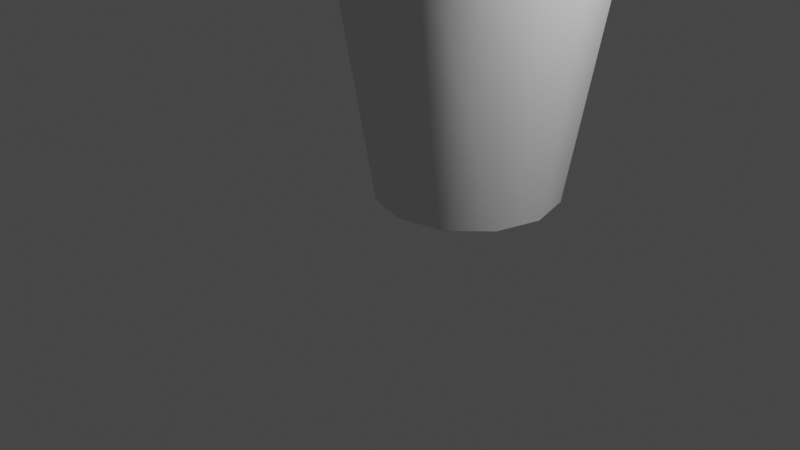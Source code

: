 # Source: Mug.blend  (saved by Blender 3.3.6; exported with 4.5.12 LTS)
import bpy
from mathutils import Matrix  # noqa: F401  (used for matrix-valued properties, if any)

bpy.ops.wm.read_factory_settings(use_empty=True)
scene = bpy.context.scene
scene.name = 'Scene'

# ---- collections
col_collection = bpy.data.collections.new('Collection'); scene.collection.children.link(col_collection)

# ---- materials (node trees are filled in below, after node groups)
mat_mug = bpy.data.materials.new('Mug')
mat_mug.use_transparent_shadow = False
mat_liquid = bpy.data.materials.new('Liquid')
mat_liquid.use_transparent_shadow = False

# ---- node groups
ng_auto_smooth = bpy.data.node_groups.new('Auto Smooth', 'GeometryNodeTree')
_s = ng_auto_smooth.interface.new_socket(name='Geometry', in_out='OUTPUT', socket_type='NodeSocketGeometry')
_s = ng_auto_smooth.interface.new_socket(name='Geometry', in_out='INPUT', socket_type='NodeSocketGeometry')
_s = ng_auto_smooth.interface.new_socket(name='Angle', in_out='INPUT', socket_type='NodeSocketFloat')
_s.subtype = 'ANGLE'
_s.min_value = 0.0
_s.max_value = 3.142
ng_auto_smooth.is_modifier = True
_N = ng_auto_smooth.nodes; _L = ng_auto_smooth.links
n0 = _N.new('NodeGroupOutput'); n0.name = 'Group Output'; n0.location = (480, -100)
n1 = _N.new('NodeGroupInput'); n1.name = 'Group Input'; n1.location = (-420, -300)
n2 = _N.new('NodeGroupInput'); n2.name = 'Group Input.001'; n2.location = (-60, -100)
n3 = _N.new('GeometryNodeSetShadeSmooth'); n3.name = 'Set Shade Smooth'; n3.location = (120, -100)
n3.domain = 'EDGE'
n4 = _N.new('GeometryNodeSetShadeSmooth'); n4.name = 'Set Shade Smooth.001'; n4.location = (300, -100)
n5 = _N.new('GeometryNodeInputMeshEdgeAngle'); n5.name = 'Edge Angle'; n5.location = (-420, -220)
n6 = _N.new('GeometryNodeInputEdgeSmooth'); n6.name = 'Is Edge Smooth'; n6.location = (-60, -160)
n7 = _N.new('GeometryNodeInputShadeSmooth'); n7.name = 'Is Face Smooth'; n7.location = (-240, -340)
n8 = _N.new('FunctionNodeBooleanMath'); n8.name = 'Boolean Math'; n8.location = (-60, -220)
n9 = _N.new('FunctionNodeCompare'); n9.name = 'Compare'; n9.location = (-240, -180)
n9.operation = 'LESS_EQUAL'
_L.new(n5.outputs[0], n9.inputs[0])
_L.new(n4.outputs[0], n0.inputs[0])
_L.new(n1.outputs[1], n9.inputs[1])
_L.new(n9.outputs[0], n8.inputs[0])
_L.new(n7.outputs[0], n8.inputs[1])
_L.new(n2.outputs[0], n3.inputs[0])
_L.new(n6.outputs[0], n3.inputs[1])
_L.new(n3.outputs[0], n4.inputs[0])
_L.new(n8.outputs[0], n3.inputs[2])
n0.is_active_output = True

# ---- material node trees
mat_liquid.use_nodes = True; mat_liquid.node_tree.nodes.clear()
_N = mat_liquid.node_tree.nodes; _L = mat_liquid.node_tree.links
n0 = _N.new('ShaderNodeBsdfPrincipled'); n0.name = 'Principled BSDF'; n0.location = (10, 300)
n0.distribution = 'GGX'
n0.subsurface_method = 'RANDOM_WALK_SKIN'
n0.inputs[0].default_value = (0.0, 0.04897, 0.8, 1.0)
n0.inputs[3].default_value = 1.45
n0.inputs[27].default_value = (0.0, 0.0, 0.0, 1.0)
n0.inputs[28].default_value = 1.0
n1 = _N.new('ShaderNodeOutputMaterial'); n1.name = 'Material Output'; n1.location = (300, 300)
_L.new(n0.outputs[0], n1.inputs[0])
n1.is_active_output = True

# ---- world
world_world = bpy.data.worlds.new('World'); scene.world = world_world
world_world.use_nodes = True; world_world.node_tree.nodes.clear()
_N = world_world.node_tree.nodes; _L = world_world.node_tree.links
n0 = _N.new('ShaderNodeOutputWorld'); n0.name = 'World Output'; n0.location = (300, 300)
n1 = _N.new('ShaderNodeBackground'); n1.name = 'Background'; n1.location = (10, 300)
n1.inputs[0].default_value = (0.05088, 0.05088, 0.05088, 1.0)
_L.new(n1.outputs[0], n0.inputs[0])
n0.is_active_output = True
world_world.color = (0.05088, 0.05088, 0.05088)
world_world.use_sun_shadow = False
world_world.sun_shadow_jitter_overblur = 0.0

# ---- cameras
cam_camera = bpy.data.cameras.new('Camera')
cam_camera.clip_end = 100.0
cam_camera.ortho_scale = 7.314

# ---- lights
light_light = bpy.data.lights.new('Light', 'POINT')
light_light.transmission_factor = 0.0
light_light.energy = 1000.0
light_light.shadow_soft_size = 0.1
light_light.shadow_maximum_resolution = 0.006
light_light.use_absolute_resolution = True

# ---- meshes
me_cylinder = bpy.data.meshes.new('Cylinder')
me_cylinder.from_pydata([(0.0, 2.0, 6.706e-08), (-1.987e-09, 2.4, 2.5), (0.5, 1.866, 6.706e-08), (0.7, 2.212, 2.5), (0.866, 1.5, 6.706e-08), (1.212, 1.7, 2.5), (1.0, 1.0, 6.706e-08), (1.4, 1.0, 2.5), (0.866, 0.5, 6.706e-08), (1.212, 0.3, 2.5), (0.5, 0.134, 6.706e-08), (0.7, -0.2124, 2.5), (0.0, 0.0, 6.706e-08), (-1.987e-09, -0.4, 2.5), (-0.5, 0.134, 6.706e-08), (-0.7, -0.2124, 2.5), (-0.866, 0.5, 6.706e-08), (-1.212, 0.3, 2.5), (-1.0, 1.0, 6.706e-08), (-1.4, 1.0, 2.5), (-0.866, 1.5, 6.706e-08), (-1.212, 1.7, 2.5), (-0.5, 1.866, 6.706e-08), (-0.7, 2.212, 2.5), (-3.594e-09, 2.25, 3.0), (0.6249, 2.082, 3.0), (1.082, 1.625, 3.0), (1.25, 1.0, 3.0), (1.082, 0.3751, 3.0), (0.6249, -0.08234, 3.0), (-3.594e-09, -0.2498, 3.0), (-0.6249, -0.08234, 3.0), (-1.082, 0.3751, 3.0), (-1.25, 1.0, 3.0), (-1.082, 1.625, 3.0), (-0.6249, 2.082, 3.0), (0.7, 2.212, 3.0), (-1.987e-09, 2.4, 3.0), (1.212, 1.7, 3.0), (1.4, 1.0, 3.0), (1.212, 0.3, 3.0), (0.7, -0.2124, 3.0), (-1.987e-09, -0.4, 3.0), (-0.7, -0.2124, 3.0), (-1.212, 0.3, 3.0), (-1.4, 1.0, 3.0), (-1.212, 1.7, 3.0), (-0.7, 2.212, 3.0), (0.3994, 1.692, 0.4), (3.08e-09, 1.799, 0.4), (0.6918, 1.399, 0.4), (0.7988, 1.0, 0.4), (0.6918, 0.6006, 0.4), (0.3994, 0.3082, 0.4), (3.08e-09, 0.2012, 0.4), (-0.3994, 0.3082, 0.4), (-0.6918, 0.6006, 0.4), (-0.7988, 1.0, 0.4), (-0.6918, 1.399, 0.4), (-0.3994, 1.692, 0.4)], [], [(0, 1, 3, 2), (2, 3, 5, 4), (4, 5, 7, 6), (6, 7, 9, 8), (8, 9, 11, 10), (10, 11, 13, 12), (12, 13, 15, 14), (14, 15, 17, 16), (16, 17, 19, 18), (18, 19, 21, 20), (11, 9, 40, 41), (20, 21, 23, 22), (22, 23, 1, 0), (0, 2, 4, 6, 8, 10, 12, 14, 16, 18, 20, 22), (29, 28, 52, 53), (9, 7, 39, 40), (1, 23, 47, 37), (3, 1, 37, 36), (7, 5, 38, 39), (23, 21, 46, 47), (5, 3, 36, 38), (21, 19, 45, 46), (19, 17, 44, 45), (17, 15, 43, 44), (15, 13, 42, 43), (13, 11, 41, 42), (24, 25, 36, 37), (25, 26, 38, 36), (26, 27, 39, 38), (27, 28, 40, 39), (28, 29, 41, 40), (29, 30, 42, 41), (30, 31, 43, 42), (31, 32, 44, 43), (32, 33, 45, 44), (33, 34, 46, 45), (34, 35, 47, 46), (35, 24, 37, 47), (48, 49, 59, 58, 57, 56, 55, 54, 53, 52, 51, 50), (24, 35, 59, 49), (26, 25, 48, 50), (33, 32, 56, 57), (30, 29, 53, 54), (27, 26, 50, 51), (34, 33, 57, 58), (31, 30, 54, 55), (28, 27, 51, 52), (35, 34, 58, 59), (25, 24, 49, 48), (32, 31, 55, 56)])
me_cylinder.polygons.foreach_set('use_smooth', [True] * 50)
_uv = me_cylinder.uv_layers.new(name='UVMap')
_uv.uv.foreach_set('vector', [1.0, 0.5, 1.0, 1.0, 0.9167, 1.0, 0.9167, 0.5, 0.9167, 0.5, 0.9167, 1.0, 0.8333, 1.0, 0.8333, 0.5, 0.8333, 0.5, 0.8333, 1.0, 0.75, 1.0, 0.75, 0.5, 0.75, 0.5, 0.75, 1.0, 0.6667, 1.0, 0.6667, 0.5, 0.6667, 0.5, 0.6667, 1.0, 0.5833, 1.0, 0.5833, 0.5, 0.5833, 0.5, 0.5833, 1.0, 0.5, 1.0, 0.5, 0.5, 0.5, 0.5, 0.5, 1.0, 0.4167, 1.0, 0.4167, 0.5, 0.4167, 0.5, 0.4167, 1.0, 0.3333, 1.0, 0.3333, 0.5, 0.3333, 0.5, 0.3333, 1.0, 0.25, 1.0, 0.25, 0.5, 0.25, 0.5, 0.25, 1.0, 0.1667, 1.0, 0.1667, 0.5, 0.5833, 1.0, 0.6667, 1.0, 0.6667, 1.0, 0.5833, 1.0, 0.1667, 0.5, 0.1667, 1.0, 0.08333, 1.0, 0.08333, 0.5, 0.08333, 0.5, 0.08333, 1.0, 7.451e-08, 1.0, 7.451e-08, 0.5, 0.75, 0.49, 0.87, 0.4578, 0.9578, 0.37, 0.99, 0.25, 0.9578, 0.13, 0.87, 0.04215, 0.75, 0.01, 0.63, 0.04215, 0.5422, 0.13, 0.51, 0.25, 0.5422, 0.37, 0.63, 0.4578, 0.3478, 0.08058, 0.4194, 0.1522, 0.4194, 0.1522, 0.3478, 0.08058, 0.6667, 1.0, 0.75, 1.0, 0.75, 1.0, 0.6667, 1.0, 7.451e-08, 1.0, 0.08333, 1.0, 0.08333, 1.0, 7.451e-08, 1.0, 0.9167, 1.0, 1.0, 1.0, 1.0, 1.0, 0.9167, 1.0, 0.75, 1.0, 0.8333, 1.0, 0.8333, 1.0, 0.75, 1.0, 0.08333, 1.0, 0.1667, 1.0, 0.1667, 1.0, 0.08333, 1.0, 0.8333, 1.0, 0.9167, 1.0, 0.9167, 1.0, 0.8333, 1.0, 0.1667, 1.0, 0.25, 1.0, 0.25, 1.0, 0.1667, 1.0, 0.25, 1.0, 0.3333, 1.0, 0.3333, 1.0, 0.25, 1.0, 0.3333, 1.0, 0.4167, 1.0, 0.4167, 1.0, 0.3333, 1.0, 0.4167, 1.0, 0.5, 1.0, 0.5, 1.0, 0.4167, 1.0, 0.5, 1.0, 0.5833, 1.0, 0.5833, 1.0, 0.5, 1.0, 0.25, 0.4456, 0.3478, 0.4194, 0.37, 0.4578, 0.25, 0.49, 0.3478, 0.4194, 0.4194, 0.3478, 0.4578, 0.37, 0.37, 0.4578, 0.4194, 0.3478, 0.4456, 0.25, 0.49, 0.25, 0.4578, 0.37, 0.4456, 0.25, 0.4194, 0.1522, 0.4578, 0.13, 0.49, 0.25, 0.4194, 0.1522, 0.3478, 0.08058, 0.37, 0.04215, 0.4578, 0.13, 0.3478, 0.08058, 0.25, 0.05437, 0.25, 0.01, 0.37, 0.04215, 0.25, 0.05437, 0.1522, 0.08058, 0.13, 0.04215, 0.25, 0.01, 0.1522, 0.08058, 0.08058, 0.1522, 0.04215, 0.13, 0.13, 0.04215, 0.08058, 0.1522, 0.05437, 0.25, 0.01, 0.25, 0.04215, 0.13, 0.05437, 0.25, 0.08058, 0.3478, 0.04215, 0.37, 0.01, 0.25, 0.08058, 0.3478, 0.1522, 0.4194, 0.13, 0.4578, 0.04215, 0.37, 0.1522, 0.4194, 0.25, 0.4456, 0.25, 0.49, 0.13, 0.4578, 0.3478, 0.4194, 0.25, 0.4456, 0.1522, 0.4194, 0.08058, 0.3478, 0.05437, 0.25, 0.08058, 0.1522, 0.1522, 0.08058, 0.25, 0.05437, 0.3478, 0.08058, 0.4194, 0.1522, 0.4456, 0.25, 0.4194, 0.3478, 0.25, 0.4456, 0.1522, 0.4194, 0.1522, 0.4194, 0.25, 0.4456, 0.4194, 0.3478, 0.3478, 0.4194, 0.3478, 0.4194, 0.4194, 0.3478, 0.05437, 0.25, 0.08058, 0.1522, 0.08058, 0.1522, 0.05437, 0.25, 0.25, 0.05437, 0.3478, 0.08058, 0.3478, 0.08058, 0.25, 0.05437, 0.4456, 0.25, 0.4194, 0.3478, 0.4194, 0.3478, 0.4456, 0.25, 0.08058, 0.3478, 0.05437, 0.25, 0.05437, 0.25, 0.08058, 0.3478, 0.1522, 0.08058, 0.25, 0.05437, 0.25, 0.05437, 0.1522, 0.08058, 0.4194, 0.1522, 0.4456, 0.25, 0.4456, 0.25, 0.4194, 0.1522, 0.1522, 0.4194, 0.08058, 0.3478, 0.08058, 0.3478, 0.1522, 0.4194, 0.3478, 0.4194, 0.25, 0.4456, 0.25, 0.4456, 0.3478, 0.4194, 0.08058, 0.1522, 0.1522, 0.08058, 0.1522, 0.08058, 0.08058, 0.1522])
me_cylinder.materials.append(mat_mug)
me_cylinder.update()
me_circle = bpy.data.meshes.new('Circle')
me_circle.from_pydata([(0.0, 0.9921, 0.0), (-0.1935, 0.973, 0.0), (-0.3796, 0.9165, 0.0), (-0.5512, 0.8249, 0.0), (-0.7015, 0.7015, 0.0), (-0.8249, 0.5512, 0.0), (-0.9165, 0.3796, 0.0), (-0.973, 0.1935, 0.0), (-0.9921, -3.725e-09, 0.0), (-0.973, -0.1935, 0.0), (-0.9165, -0.3796, 0.0), (-0.8249, -0.5512, 0.0), (-0.7015, -0.7015, 0.0), (-0.5512, -0.8249, 0.0), (-0.3796, -0.9165, 0.0), (-0.1935, -0.973, 0.0), (3.725e-09, -0.9921, 0.0), (0.1935, -0.973, 0.0), (0.3796, -0.9165, 0.0), (0.5512, -0.8249, 0.0), (0.7015, -0.7015, 0.0), (0.8249, -0.5512, 0.0), (0.9165, -0.3796, 0.0), (0.973, -0.1935, 0.0), (0.9921, 0.0, 0.0), (0.973, 0.1935, 0.0), (0.9165, 0.3796, 0.0), (0.8249, 0.5512, 0.0), (0.7015, 0.7015, 0.0), (0.5512, 0.8249, 0.0), (0.3796, 0.9165, 0.0), (0.1935, 0.973, 0.0), (-0.09724, 0.9873, 0.0), (-0.288, 0.9493, 0.0), (-0.4676, 0.8749, 0.0), (-0.6293, 0.7669, 0.0), (-0.7669, 0.6293, 0.0), (-0.8749, 0.4676, 0.0), (-0.9493, 0.288, 0.0), (-0.9873, 0.09724, 0.0), (-0.9873, -0.09724, 0.0), (-0.9493, -0.288, 0.0), (-0.8749, -0.4676, 0.0), (-0.7669, -0.6293, 0.0), (-0.6293, -0.7669, 0.0), (-0.4676, -0.8749, 0.0), (-0.288, -0.9493, 0.0), (-0.09724, -0.9873, 0.0), (0.09724, -0.9873, 0.0), (0.288, -0.9493, 0.0), (0.4676, -0.8749, 0.0), (0.6293, -0.7669, 0.0), (0.7669, -0.6293, 0.0), (0.8749, -0.4676, 0.0), (0.9493, -0.288, 0.0), (0.9873, -0.09724, 0.0), (0.9873, 0.09724, 0.0), (0.9493, 0.288, 0.0), (0.8749, 0.4676, 0.0), (0.7669, 0.6293, 0.0), (0.6293, 0.7669, 0.0), (0.4676, 0.8749, 0.0), (0.288, 0.9493, 0.0), (0.09724, 0.9873, 0.0), (-0.1456, 0.9813, 0.0), (-0.04868, 0.9909, 0.0), (-0.3342, 0.9341, 0.0), (-0.241, 0.9623, 0.0), (-0.51, 0.8509, 0.0), (-0.4242, 0.8968, 0.0), (-0.6662, 0.7351, 0.0), (-0.591, 0.7968, 0.0), (-0.7968, 0.591, 0.0), (-0.7351, 0.6662, 0.0), (-0.8968, 0.4242, 0.0), (-0.8509, 0.51, 0.0), (-0.9623, 0.241, 0.0), (-0.9341, 0.3342, 0.0), (-0.9909, 0.04868, 0.0), (-0.9813, 0.1456, 0.0), (-0.9813, -0.1456, 0.0), (-0.9909, -0.04868, 0.0), (-0.9341, -0.3342, 0.0), (-0.9623, -0.241, 0.0), (-0.8509, -0.51, 0.0), (-0.8968, -0.4242, 0.0), (-0.7351, -0.6662, 0.0), (-0.7968, -0.591, 0.0), (-0.591, -0.7968, 0.0), (-0.6662, -0.7351, 0.0), (-0.4242, -0.8968, 0.0), (-0.51, -0.8509, 0.0), (-0.241, -0.9623, 0.0), (-0.3342, -0.9341, 0.0), (-0.04868, -0.9909, 0.0), (-0.1456, -0.9813, 0.0), (0.1456, -0.9813, 0.0), (0.04868, -0.9909, 0.0), (0.3342, -0.9341, 0.0), (0.241, -0.9623, 0.0), (0.51, -0.8509, 0.0), (0.4242, -0.8968, 0.0), (0.6662, -0.7351, 0.0), (0.591, -0.7968, 0.0), (0.7968, -0.591, 0.0), (0.7351, -0.6662, 0.0), (0.8968, -0.4242, 0.0), (0.8509, -0.51, 0.0), (0.9623, -0.241, 0.0), (0.9341, -0.3342, 0.0), (0.9909, -0.04868, 0.0), (0.9813, -0.1456, 0.0), (0.9813, 0.1456, 0.0), (0.9909, 0.04868, 0.0), (0.9341, 0.3342, 0.0), (0.9623, 0.241, 0.0), (0.8509, 0.51, 0.0), (0.8968, 0.4242, 0.0), (0.7351, 0.6662, 0.0), (0.7968, 0.591, 0.0), (0.591, 0.7968, 0.0), (0.6662, 0.7351, 0.0), (0.4242, 0.8968, 0.0), (0.51, 0.8509, 0.0), (0.241, 0.9623, 0.0), (0.3342, 0.9341, 0.0), (0.04868, 0.9909, 0.0), (0.1456, 0.9813, 0.0)], [], [(1, 67, 33, 66, 2, 69, 34, 68, 3, 71, 35, 70, 4, 73, 36, 72, 5, 75, 37, 74, 6, 77, 38, 76, 7, 79, 39, 78, 8, 81, 40, 80, 9, 83, 41, 82, 10, 85, 42, 84, 11, 87, 43, 86, 12, 89, 44, 88, 13, 91, 45, 90, 14, 93, 46, 92, 15, 95, 47, 94, 16, 97, 48, 96, 17, 99, 49, 98, 18, 101, 50, 100, 19, 103, 51, 102, 20, 105, 52, 104, 21, 107, 53, 106, 22, 109, 54, 108, 23, 111, 55, 110, 24, 113, 56, 112, 25, 115, 57, 114, 26, 117, 58, 116, 27, 119, 59, 118, 28, 121, 60, 120, 29, 123, 61, 122, 30, 125, 62, 124, 31, 127, 63, 126, 0, 65, 32, 64)])
_uv = me_circle.uv_layers.new(name='UVMap')
_uv.uv.foreach_set('vector', [0.0, 0.0, 0.0, 0.0, 0.0, 0.0, 0.0, 0.0, 0.0, 0.0, 0.0, 0.0, 0.0, 0.0, 0.0, 0.0, 0.0, 0.0, 0.0, 0.0, 0.0, 0.0, 0.0, 0.0, 0.0, 0.0, 0.0, 0.0, 0.0, 0.0, 0.0, 0.0, 0.0, 0.0, 0.0, 0.0, 0.0, 0.0, 0.0, 0.0, 0.0, 0.0, 0.0, 0.0, 0.0, 0.0, 0.0, 0.0, 0.0, 0.0, 0.0, 0.0, 0.0, 0.0, 0.0, 0.0, 0.0, 0.0, 0.0, 0.0, 0.0, 0.0, 0.0, 0.0, 0.0, 0.0, 0.0, 0.0, 0.0, 0.0, 0.0, 0.0, 0.0, 0.0, 0.0, 0.0, 0.0, 0.0, 0.0, 0.0, 0.0, 0.0, 0.0, 0.0, 0.0, 0.0, 0.0, 0.0, 0.0, 0.0, 0.0, 0.0, 0.0, 0.0, 0.0, 0.0, 0.0, 0.0, 0.0, 0.0, 0.0, 0.0, 0.0, 0.0, 0.0, 0.0, 0.0, 0.0, 0.0, 0.0, 0.0, 0.0, 0.0, 0.0, 0.0, 0.0, 0.0, 0.0, 0.0, 0.0, 0.0, 0.0, 0.0, 0.0, 0.0, 0.0, 0.0, 0.0, 0.0, 0.0, 0.0, 0.0, 0.0, 0.0, 0.0, 0.0, 0.0, 0.0, 0.0, 0.0, 0.0, 0.0, 0.0, 0.0, 0.0, 0.0, 0.0, 0.0, 0.0, 0.0, 0.0, 0.0, 0.0, 0.0, 0.0, 0.0, 0.0, 0.0, 0.0, 0.0, 0.0, 0.0, 0.0, 0.0, 0.0, 0.0, 0.0, 0.0, 0.0, 0.0, 0.0, 0.0, 0.0, 0.0, 0.0, 0.0, 0.0, 0.0, 0.0, 0.0, 0.0, 0.0, 0.0, 0.0, 0.0, 0.0, 0.0, 0.0, 0.0, 0.0, 0.0, 0.0, 0.0, 0.0, 0.0, 0.0, 0.0, 0.0, 0.0, 0.0, 0.0, 0.0, 0.0, 0.0, 0.0, 0.0, 0.0, 0.0, 0.0, 0.0, 0.0, 0.0, 0.0, 0.0, 0.0, 0.0, 0.0, 0.0, 0.0, 0.0, 0.0, 0.0, 0.0, 0.0, 0.0, 0.0, 0.0, 0.0, 0.0, 0.0, 0.0, 0.0, 0.0, 0.0, 0.0, 0.0, 0.0, 0.0, 0.0, 0.0, 0.0, 0.0, 0.0, 0.0, 0.0, 0.0, 0.0, 0.0, 0.0, 0.0, 0.0, 0.0, 0.0, 0.0, 0.0, 0.0])
me_circle.materials.append(mat_liquid)
me_circle.update()

# ---- objects
ob_light = bpy.data.objects.new('Light', light_light)
ob_camera = bpy.data.objects.new('Camera', cam_camera)
ob_mug = bpy.data.objects.new('Mug', me_cylinder)
ob_liquid = bpy.data.objects.new('Liquid', me_circle)

# ---- transforms, parenting, visibility, modifiers, constraints
ob_light.location = (4.076, 1.005, 5.904)
ob_light.rotation_euler = (0.6503, 0.05522, 1.866)
ob_light.lock_rotations_4d = False
ob_light.empty_display_type = 'ARROWS'
ob_light.color = (0.0, 0.0, 0.0, 0.0)
ob_light.lineart.crease_threshold = 0.0
ob_camera.location = (7.359, -6.926, 4.958)
ob_camera.rotation_euler = (1.109, 0.0, 0.8149)
ob_camera.lock_rotations_4d = False
ob_camera.empty_display_type = 'ARROWS'
ob_camera.color = (0.0, 0.0, 0.0, 0.0)
ob_camera.display_type = 'WIRE'
ob_camera.lineart.crease_threshold = 0.0
ob_mug.location = (0.0, 0.0, 0.0)
_m = ob_mug.modifiers.new('Auto Smooth', 'NODES')
_m.node_group = ng_auto_smooth
_gi = [s.identifier for s in ng_auto_smooth.interface.items_tree if s.item_type == 'SOCKET' and s.in_out == 'INPUT']
_m[_gi[1]] = 0.6109  # Angle
ob_liquid.location = (0.0, 1.0, 2.653)
ob_liquid.scale = (1.21, 1.21, 1.21)

# ---- collection membership
col_collection.objects.link(ob_light)
col_collection.objects.link(ob_camera)
col_collection.objects.link(ob_mug)
col_collection.objects.link(ob_liquid)

# ---- scene / render settings (as saved in the file)
scene.camera = ob_camera
scene.frame_start = 1; scene.frame_end = 250; scene.frame_set(1)
scene.render.engine = 'BLENDER_EEVEE_NEXT'
scene.cycles.sampling_pattern = 'TABULATED_SOBOL'
scene.cycles.use_light_tree = False
scene.view_settings.view_transform = 'Filmic'
bpy.context.view_layer.update()
